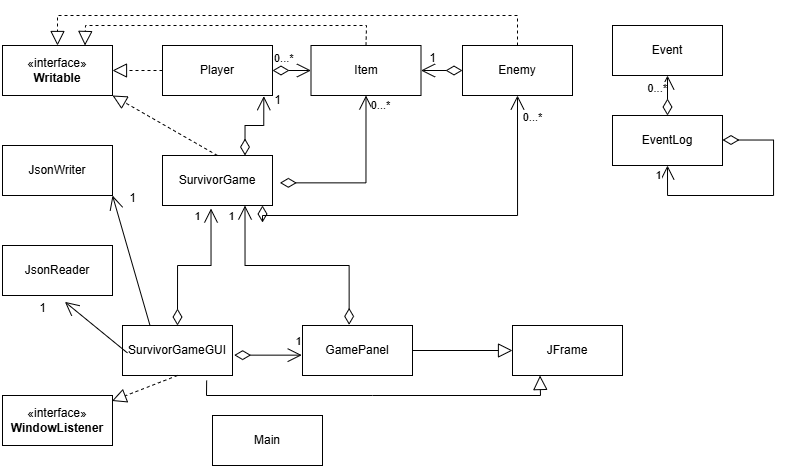

The diagram above was exported from draw.io. Its source (the exported page's mxGraphModel, read from the mxfile embedded in the PNG):
<mxGraphModel dx="1088" dy="478" grid="1" gridSize="10" guides="1" tooltips="1" connect="1" arrows="1" fold="1" page="1" pageScale="1" pageWidth="827" pageHeight="1169" math="0" shadow="0">
  <root>
    <mxCell id="WIyWlLk6GJQsqaUBKTNV-0" />
    <mxCell id="WIyWlLk6GJQsqaUBKTNV-1" parent="WIyWlLk6GJQsqaUBKTNV-0" />
    <mxCell id="tmho5rGW0txus_75saqb-1" value="«interface»&lt;br&gt;&lt;b&gt;Writable&lt;/b&gt;" style="html=1;whiteSpace=wrap;" vertex="1" parent="WIyWlLk6GJQsqaUBKTNV-1">
      <mxGeometry x="50" y="50" width="110" height="50" as="geometry" />
    </mxCell>
    <mxCell id="tmho5rGW0txus_75saqb-2" value="Enemy" style="html=1;whiteSpace=wrap;" vertex="1" parent="WIyWlLk6GJQsqaUBKTNV-1">
      <mxGeometry x="510" y="50" width="110" height="50" as="geometry" />
    </mxCell>
    <mxCell id="tmho5rGW0txus_75saqb-3" value="Player" style="html=1;whiteSpace=wrap;" vertex="1" parent="WIyWlLk6GJQsqaUBKTNV-1">
      <mxGeometry x="210" y="50" width="110" height="50" as="geometry" />
    </mxCell>
    <mxCell id="tmho5rGW0txus_75saqb-4" value="Item" style="html=1;whiteSpace=wrap;" vertex="1" parent="WIyWlLk6GJQsqaUBKTNV-1">
      <mxGeometry x="358.5" y="50" width="110" height="50" as="geometry" />
    </mxCell>
    <mxCell id="tmho5rGW0txus_75saqb-5" value="SurvivorGame" style="html=1;whiteSpace=wrap;" vertex="1" parent="WIyWlLk6GJQsqaUBKTNV-1">
      <mxGeometry x="210" y="160" width="110" height="50" as="geometry" />
    </mxCell>
    <mxCell id="tmho5rGW0txus_75saqb-6" value="Event" style="html=1;whiteSpace=wrap;" vertex="1" parent="WIyWlLk6GJQsqaUBKTNV-1">
      <mxGeometry x="660" y="30" width="110" height="50" as="geometry" />
    </mxCell>
    <mxCell id="tmho5rGW0txus_75saqb-7" value="EventLog" style="html=1;whiteSpace=wrap;" vertex="1" parent="WIyWlLk6GJQsqaUBKTNV-1">
      <mxGeometry x="660" y="120" width="110" height="50" as="geometry" />
    </mxCell>
    <mxCell id="tmho5rGW0txus_75saqb-8" value="JsonWriter" style="html=1;whiteSpace=wrap;" vertex="1" parent="WIyWlLk6GJQsqaUBKTNV-1">
      <mxGeometry x="50" y="150" width="110" height="50" as="geometry" />
    </mxCell>
    <mxCell id="tmho5rGW0txus_75saqb-9" value="JsonReader" style="html=1;whiteSpace=wrap;" vertex="1" parent="WIyWlLk6GJQsqaUBKTNV-1">
      <mxGeometry x="50" y="250" width="110" height="50" as="geometry" />
    </mxCell>
    <mxCell id="tmho5rGW0txus_75saqb-10" value="SurvivorGameGUI" style="html=1;whiteSpace=wrap;" vertex="1" parent="WIyWlLk6GJQsqaUBKTNV-1">
      <mxGeometry x="170" y="330" width="110" height="50" as="geometry" />
    </mxCell>
    <mxCell id="tmho5rGW0txus_75saqb-11" value="GamePanel" style="html=1;whiteSpace=wrap;" vertex="1" parent="WIyWlLk6GJQsqaUBKTNV-1">
      <mxGeometry x="350" y="330" width="110" height="50" as="geometry" />
    </mxCell>
    <mxCell id="tmho5rGW0txus_75saqb-12" value="Main" style="html=1;whiteSpace=wrap;" vertex="1" parent="WIyWlLk6GJQsqaUBKTNV-1">
      <mxGeometry x="260" y="420" width="110" height="50" as="geometry" />
    </mxCell>
    <mxCell id="tmho5rGW0txus_75saqb-23" value="" style="endArrow=block;dashed=1;endFill=0;endSize=12;html=1;rounded=0;entryX=0.5;entryY=0;entryDx=0;entryDy=0;exitX=0.5;exitY=0;exitDx=0;exitDy=0;" edge="1" parent="WIyWlLk6GJQsqaUBKTNV-1" source="tmho5rGW0txus_75saqb-2" target="tmho5rGW0txus_75saqb-1">
      <mxGeometry width="160" relative="1" as="geometry">
        <mxPoint x="360" y="240" as="sourcePoint" />
        <mxPoint x="520" y="240" as="targetPoint" />
        <Array as="points">
          <mxPoint x="565" y="20" />
          <mxPoint x="340" y="20" />
          <mxPoint x="105" y="20" />
        </Array>
      </mxGeometry>
    </mxCell>
    <mxCell id="tmho5rGW0txus_75saqb-26" value="" style="endArrow=block;dashed=1;endFill=0;endSize=12;html=1;rounded=0;entryX=1;entryY=0.5;entryDx=0;entryDy=0;exitX=0;exitY=0.5;exitDx=0;exitDy=0;" edge="1" parent="WIyWlLk6GJQsqaUBKTNV-1" source="tmho5rGW0txus_75saqb-3" target="tmho5rGW0txus_75saqb-1">
      <mxGeometry width="160" relative="1" as="geometry">
        <mxPoint x="360" y="240" as="sourcePoint" />
        <mxPoint x="520" y="240" as="targetPoint" />
      </mxGeometry>
    </mxCell>
    <mxCell id="tmho5rGW0txus_75saqb-27" value="" style="endArrow=block;dashed=1;endFill=0;endSize=12;html=1;rounded=0;entryX=0.75;entryY=0;entryDx=0;entryDy=0;exitX=0.5;exitY=0;exitDx=0;exitDy=0;" edge="1" parent="WIyWlLk6GJQsqaUBKTNV-1" source="tmho5rGW0txus_75saqb-4" target="tmho5rGW0txus_75saqb-1">
      <mxGeometry width="160" relative="1" as="geometry">
        <mxPoint x="360" y="240" as="sourcePoint" />
        <mxPoint x="520" y="240" as="targetPoint" />
        <Array as="points">
          <mxPoint x="414" y="30" />
          <mxPoint x="133" y="30" />
        </Array>
      </mxGeometry>
    </mxCell>
    <mxCell id="tmho5rGW0txus_75saqb-28" value="" style="endArrow=block;dashed=1;endFill=0;endSize=12;html=1;rounded=0;entryX=1;entryY=1;entryDx=0;entryDy=0;exitX=0.5;exitY=0;exitDx=0;exitDy=0;" edge="1" parent="WIyWlLk6GJQsqaUBKTNV-1" source="tmho5rGW0txus_75saqb-5" target="tmho5rGW0txus_75saqb-1">
      <mxGeometry width="160" relative="1" as="geometry">
        <mxPoint x="360" y="240" as="sourcePoint" />
        <mxPoint x="520" y="240" as="targetPoint" />
      </mxGeometry>
    </mxCell>
    <mxCell id="tmho5rGW0txus_75saqb-38" value="" style="endArrow=open;html=1;endSize=12;startArrow=diamondThin;startSize=14;startFill=0;edgeStyle=orthogonalEdgeStyle;align=left;verticalAlign=bottom;rounded=0;entryX=0.5;entryY=1;entryDx=0;entryDy=0;" edge="1" parent="WIyWlLk6GJQsqaUBKTNV-1" target="tmho5rGW0txus_75saqb-7">
      <mxGeometry x="-1" y="3" relative="1" as="geometry">
        <mxPoint x="770" y="144.5" as="sourcePoint" />
        <mxPoint x="700" y="200" as="targetPoint" />
        <Array as="points">
          <mxPoint x="821" y="145" />
          <mxPoint x="821" y="200" />
          <mxPoint x="715" y="200" />
        </Array>
      </mxGeometry>
    </mxCell>
    <mxCell id="tmho5rGW0txus_75saqb-66" value="1" style="edgeLabel;html=1;align=center;verticalAlign=middle;resizable=0;points=[];" vertex="1" connectable="0" parent="tmho5rGW0txus_75saqb-38">
      <mxGeometry x="0.9194" y="10" relative="1" as="geometry">
        <mxPoint as="offset" />
      </mxGeometry>
    </mxCell>
    <mxCell id="tmho5rGW0txus_75saqb-40" value="" style="endArrow=open;html=1;endSize=12;startArrow=diamondThin;startSize=14;startFill=0;edgeStyle=orthogonalEdgeStyle;rounded=0;exitX=0.5;exitY=0;exitDx=0;exitDy=0;entryX=0.5;entryY=1;entryDx=0;entryDy=0;" edge="1" parent="WIyWlLk6GJQsqaUBKTNV-1" source="tmho5rGW0txus_75saqb-7" target="tmho5rGW0txus_75saqb-6">
      <mxGeometry relative="1" as="geometry">
        <mxPoint x="380" y="200" as="sourcePoint" />
        <mxPoint x="540" y="200" as="targetPoint" />
      </mxGeometry>
    </mxCell>
    <mxCell id="tmho5rGW0txus_75saqb-42" value="0...*" style="edgeLabel;resizable=0;html=1;align=right;verticalAlign=top;" connectable="0" vertex="1" parent="tmho5rGW0txus_75saqb-40">
      <mxGeometry x="1" relative="1" as="geometry" />
    </mxCell>
    <mxCell id="tmho5rGW0txus_75saqb-45" value="0...*" style="endArrow=open;html=1;endSize=12;startArrow=diamondThin;startSize=14;startFill=0;edgeStyle=orthogonalEdgeStyle;align=left;verticalAlign=bottom;rounded=0;exitX=1;exitY=0.5;exitDx=0;exitDy=0;entryX=0;entryY=0.5;entryDx=0;entryDy=0;" edge="1" parent="WIyWlLk6GJQsqaUBKTNV-1" source="tmho5rGW0txus_75saqb-3" target="tmho5rGW0txus_75saqb-4">
      <mxGeometry x="-1" y="3" relative="1" as="geometry">
        <mxPoint x="360" y="240" as="sourcePoint" />
        <mxPoint x="520" y="240" as="targetPoint" />
      </mxGeometry>
    </mxCell>
    <mxCell id="tmho5rGW0txus_75saqb-47" value="" style="endArrow=open;html=1;endSize=12;startArrow=diamondThin;startSize=14;startFill=0;edgeStyle=orthogonalEdgeStyle;align=left;verticalAlign=bottom;rounded=0;entryX=1;entryY=0.5;entryDx=0;entryDy=0;exitX=0;exitY=0.5;exitDx=0;exitDy=0;" edge="1" parent="WIyWlLk6GJQsqaUBKTNV-1" source="tmho5rGW0txus_75saqb-2" target="tmho5rGW0txus_75saqb-4">
      <mxGeometry x="-1" y="3" relative="1" as="geometry">
        <mxPoint x="360" y="240" as="sourcePoint" />
        <mxPoint x="520" y="240" as="targetPoint" />
      </mxGeometry>
    </mxCell>
    <mxCell id="tmho5rGW0txus_75saqb-48" value="" style="endArrow=open;html=1;endSize=12;startArrow=diamondThin;startSize=14;startFill=0;edgeStyle=orthogonalEdgeStyle;align=left;verticalAlign=bottom;rounded=0;exitX=0.75;exitY=0;exitDx=0;exitDy=0;entryX=0.921;entryY=1.013;entryDx=0;entryDy=0;entryPerimeter=0;" edge="1" parent="WIyWlLk6GJQsqaUBKTNV-1" source="tmho5rGW0txus_75saqb-5" target="tmho5rGW0txus_75saqb-3">
      <mxGeometry x="-1" y="3" relative="1" as="geometry">
        <mxPoint x="360" y="240" as="sourcePoint" />
        <mxPoint x="520" y="240" as="targetPoint" />
      </mxGeometry>
    </mxCell>
    <mxCell id="tmho5rGW0txus_75saqb-50" value="" style="endArrow=open;html=1;endSize=12;startArrow=diamondThin;startSize=14;startFill=0;edgeStyle=orthogonalEdgeStyle;align=left;verticalAlign=bottom;rounded=0;exitX=1.067;exitY=0.547;exitDx=0;exitDy=0;exitPerimeter=0;entryX=0.5;entryY=1;entryDx=0;entryDy=0;" edge="1" parent="WIyWlLk6GJQsqaUBKTNV-1" source="tmho5rGW0txus_75saqb-5" target="tmho5rGW0txus_75saqb-4">
      <mxGeometry x="-1" y="3" relative="1" as="geometry">
        <mxPoint x="360" y="240" as="sourcePoint" />
        <mxPoint x="520" y="240" as="targetPoint" />
      </mxGeometry>
    </mxCell>
    <mxCell id="tmho5rGW0txus_75saqb-51" value="0...*" style="edgeLabel;html=1;align=center;verticalAlign=middle;resizable=0;points=[];" vertex="1" connectable="0" parent="tmho5rGW0txus_75saqb-50">
      <mxGeometry x="0.8886" y="-14" relative="1" as="geometry">
        <mxPoint as="offset" />
      </mxGeometry>
    </mxCell>
    <mxCell id="tmho5rGW0txus_75saqb-52" value="" style="endArrow=open;html=1;endSize=12;startArrow=diamondThin;startSize=14;startFill=0;edgeStyle=orthogonalEdgeStyle;align=left;verticalAlign=bottom;rounded=0;exitX=0.909;exitY=1;exitDx=0;exitDy=0;exitPerimeter=0;entryX=0.5;entryY=1;entryDx=0;entryDy=0;" edge="1" parent="WIyWlLk6GJQsqaUBKTNV-1" source="tmho5rGW0txus_75saqb-5" target="tmho5rGW0txus_75saqb-2">
      <mxGeometry x="-1" y="3" relative="1" as="geometry">
        <mxPoint x="337" y="197" as="sourcePoint" />
        <mxPoint x="424" y="110" as="targetPoint" />
      </mxGeometry>
    </mxCell>
    <mxCell id="tmho5rGW0txus_75saqb-53" value="0...*" style="edgeLabel;html=1;align=center;verticalAlign=middle;resizable=0;points=[];" vertex="1" connectable="0" parent="tmho5rGW0txus_75saqb-52">
      <mxGeometry x="0.8886" y="-14" relative="1" as="geometry">
        <mxPoint as="offset" />
      </mxGeometry>
    </mxCell>
    <mxCell id="tmho5rGW0txus_75saqb-54" value="JFrame" style="html=1;whiteSpace=wrap;" vertex="1" parent="WIyWlLk6GJQsqaUBKTNV-1">
      <mxGeometry x="560" y="330" width="110" height="50" as="geometry" />
    </mxCell>
    <mxCell id="tmho5rGW0txus_75saqb-56" value="" style="endArrow=block;dendFill=0;endSize=12;html=1;rounded=0;exitX=1;exitY=0.5;exitDx=0;exitDy=0;entryX=0;entryY=0.5;entryDx=0;entryDy=0;endFill=0" edge="1" parent="WIyWlLk6GJQsqaUBKTNV-1" source="tmho5rGW0txus_75saqb-11" target="tmho5rGW0txus_75saqb-54">
      <mxGeometry width="160" relative="1" as="geometry">
        <mxPoint x="360" y="240" as="sourcePoint" />
        <mxPoint x="520" y="240" as="targetPoint" />
      </mxGeometry>
    </mxCell>
    <mxCell id="tmho5rGW0txus_75saqb-58" value="" style="endArrow=open;html=1;endSize=12;startArrow=diamondThin;startSize=14;startFill=0;edgeStyle=orthogonalEdgeStyle;align=left;verticalAlign=bottom;rounded=0;exitX=0.424;exitY=-0.013;exitDx=0;exitDy=0;exitPerimeter=0;entryX=0.75;entryY=1;entryDx=0;entryDy=0;" edge="1" parent="WIyWlLk6GJQsqaUBKTNV-1" source="tmho5rGW0txus_75saqb-11" target="tmho5rGW0txus_75saqb-5">
      <mxGeometry x="-1" y="3" relative="1" as="geometry">
        <mxPoint x="360" y="240" as="sourcePoint" />
        <mxPoint x="520" y="240" as="targetPoint" />
      </mxGeometry>
    </mxCell>
    <mxCell id="tmho5rGW0txus_75saqb-59" value="1" style="edgeLabel;html=1;align=center;verticalAlign=middle;resizable=0;points=[];" vertex="1" connectable="0" parent="tmho5rGW0txus_75saqb-58">
      <mxGeometry x="0.9045" y="14" relative="1" as="geometry">
        <mxPoint as="offset" />
      </mxGeometry>
    </mxCell>
    <mxCell id="tmho5rGW0txus_75saqb-64" value="1" style="text;html=1;align=center;verticalAlign=middle;resizable=0;points=[];autosize=1;strokeColor=none;fillColor=none;" vertex="1" parent="WIyWlLk6GJQsqaUBKTNV-1">
      <mxGeometry x="310" y="90" width="30" height="30" as="geometry" />
    </mxCell>
    <mxCell id="tmho5rGW0txus_75saqb-67" value="1" style="text;html=1;align=center;verticalAlign=middle;resizable=0;points=[];autosize=1;strokeColor=none;fillColor=none;" vertex="1" parent="WIyWlLk6GJQsqaUBKTNV-1">
      <mxGeometry x="465" y="48" width="30" height="30" as="geometry" />
    </mxCell>
    <mxCell id="tmho5rGW0txus_75saqb-68" value="" style="endArrow=block;dendFill=0;endSize=12;html=1;rounded=0;exitX=0.765;exitY=1.1;exitDx=0;exitDy=0;entryX=0.25;entryY=1;entryDx=0;entryDy=0;endFill=0;exitPerimeter=0;" edge="1" parent="WIyWlLk6GJQsqaUBKTNV-1" source="tmho5rGW0txus_75saqb-10" target="tmho5rGW0txus_75saqb-54">
      <mxGeometry width="160" relative="1" as="geometry">
        <mxPoint x="470" y="365" as="sourcePoint" />
        <mxPoint x="570" y="365" as="targetPoint" />
        <Array as="points">
          <mxPoint x="254" y="400" />
          <mxPoint x="420" y="400" />
          <mxPoint x="588" y="400" />
        </Array>
      </mxGeometry>
    </mxCell>
    <mxCell id="tmho5rGW0txus_75saqb-69" value="«interface»&lt;br&gt;&lt;b&gt;WindowListener&lt;/b&gt;" style="html=1;whiteSpace=wrap;" vertex="1" parent="WIyWlLk6GJQsqaUBKTNV-1">
      <mxGeometry x="50" y="400" width="110" height="50" as="geometry" />
    </mxCell>
    <mxCell id="tmho5rGW0txus_75saqb-70" value="" style="endArrow=block;dashed=1;endFill=0;endSize=12;html=1;rounded=0;exitX=0.5;exitY=1;exitDx=0;exitDy=0;entryX=0.995;entryY=0.109;entryDx=0;entryDy=0;entryPerimeter=0;" edge="1" parent="WIyWlLk6GJQsqaUBKTNV-1" source="tmho5rGW0txus_75saqb-10" target="tmho5rGW0txus_75saqb-69">
      <mxGeometry width="160" relative="1" as="geometry">
        <mxPoint x="275" y="170" as="sourcePoint" />
        <mxPoint x="190" y="410" as="targetPoint" />
      </mxGeometry>
    </mxCell>
    <mxCell id="tmho5rGW0txus_75saqb-71" value="" style="endArrow=open;html=1;endSize=12;startArrow=diamondThin;startSize=14;startFill=0;edgeStyle=orthogonalEdgeStyle;align=left;verticalAlign=bottom;rounded=0;exitX=0.5;exitY=0;exitDx=0;exitDy=0;entryX=0.441;entryY=1.06;entryDx=0;entryDy=0;entryPerimeter=0;" edge="1" parent="WIyWlLk6GJQsqaUBKTNV-1" source="tmho5rGW0txus_75saqb-10" target="tmho5rGW0txus_75saqb-5">
      <mxGeometry x="-1" y="3" relative="1" as="geometry">
        <mxPoint x="407" y="339" as="sourcePoint" />
        <mxPoint x="303" y="220" as="targetPoint" />
      </mxGeometry>
    </mxCell>
    <mxCell id="tmho5rGW0txus_75saqb-72" value="1" style="edgeLabel;html=1;align=center;verticalAlign=middle;resizable=0;points=[];" vertex="1" connectable="0" parent="tmho5rGW0txus_75saqb-71">
      <mxGeometry x="0.9045" y="14" relative="1" as="geometry">
        <mxPoint as="offset" />
      </mxGeometry>
    </mxCell>
    <mxCell id="tmho5rGW0txus_75saqb-73" value="" style="endArrow=open;html=1;endSize=12;startArrow=diamondThin;startSize=14;startFill=0;edgeStyle=orthogonalEdgeStyle;align=left;verticalAlign=bottom;rounded=0;exitX=1.015;exitY=0.593;exitDx=0;exitDy=0;entryX=-0.007;entryY=0.593;entryDx=0;entryDy=0;entryPerimeter=0;exitPerimeter=0;" edge="1" parent="WIyWlLk6GJQsqaUBKTNV-1" source="tmho5rGW0txus_75saqb-10" target="tmho5rGW0txus_75saqb-11">
      <mxGeometry x="-1" y="3" relative="1" as="geometry">
        <mxPoint x="235" y="340" as="sourcePoint" />
        <mxPoint x="269" y="223" as="targetPoint" />
      </mxGeometry>
    </mxCell>
    <mxCell id="tmho5rGW0txus_75saqb-74" value="1" style="edgeLabel;html=1;align=center;verticalAlign=middle;resizable=0;points=[];" vertex="1" connectable="0" parent="tmho5rGW0txus_75saqb-73">
      <mxGeometry x="0.9045" y="14" relative="1" as="geometry">
        <mxPoint as="offset" />
      </mxGeometry>
    </mxCell>
    <mxCell id="tmho5rGW0txus_75saqb-75" value="" style="endArrow=open;endFill=1;endSize=12;html=1;rounded=0;exitX=0.045;exitY=0.549;exitDx=0;exitDy=0;exitPerimeter=0;entryX=0.567;entryY=1.127;entryDx=0;entryDy=0;entryPerimeter=0;" edge="1" parent="WIyWlLk6GJQsqaUBKTNV-1" source="tmho5rGW0txus_75saqb-10" target="tmho5rGW0txus_75saqb-9">
      <mxGeometry width="160" relative="1" as="geometry">
        <mxPoint x="220" y="250" as="sourcePoint" />
        <mxPoint x="380" y="250" as="targetPoint" />
      </mxGeometry>
    </mxCell>
    <mxCell id="tmho5rGW0txus_75saqb-76" value="" style="endArrow=open;endFill=1;endSize=12;html=1;rounded=0;exitX=0.25;exitY=0;exitDx=0;exitDy=0;entryX=1;entryY=1;entryDx=0;entryDy=0;" edge="1" parent="WIyWlLk6GJQsqaUBKTNV-1" source="tmho5rGW0txus_75saqb-10" target="tmho5rGW0txus_75saqb-8">
      <mxGeometry width="160" relative="1" as="geometry">
        <mxPoint x="220" y="250" as="sourcePoint" />
        <mxPoint x="380" y="250" as="targetPoint" />
      </mxGeometry>
    </mxCell>
    <mxCell id="tmho5rGW0txus_75saqb-77" value="1" style="text;html=1;align=center;verticalAlign=middle;resizable=0;points=[];autosize=1;strokeColor=none;fillColor=none;" vertex="1" parent="WIyWlLk6GJQsqaUBKTNV-1">
      <mxGeometry x="165" y="188" width="30" height="30" as="geometry" />
    </mxCell>
    <mxCell id="tmho5rGW0txus_75saqb-78" value="1" style="text;html=1;align=center;verticalAlign=middle;resizable=0;points=[];autosize=1;strokeColor=none;fillColor=none;" vertex="1" parent="WIyWlLk6GJQsqaUBKTNV-1">
      <mxGeometry x="75" y="298" width="30" height="30" as="geometry" />
    </mxCell>
  </root>
</mxGraphModel>